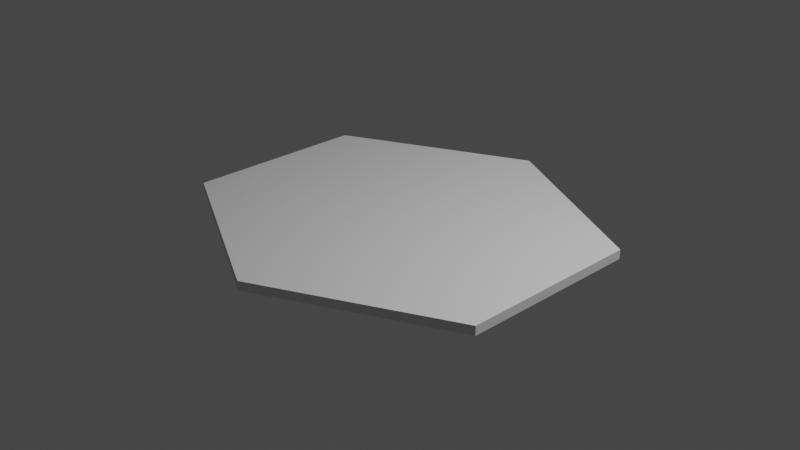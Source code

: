 # Source: HexTile.blend  (saved by Blender 3.1.7; exported with 4.5.12 LTS)
import bpy
from mathutils import Matrix  # noqa: F401  (used for matrix-valued properties, if any)

bpy.ops.wm.read_factory_settings(use_empty=True)
scene = bpy.context.scene
scene.name = 'Scene'

# ---- collections
col_collection = bpy.data.collections.new('Collection'); scene.collection.children.link(col_collection)

# ---- world
world_world = bpy.data.worlds.new('World'); scene.world = world_world
world_world.use_nodes = True; world_world.node_tree.nodes.clear()
_N = world_world.node_tree.nodes; _L = world_world.node_tree.links
n0 = _N.new('ShaderNodeOutputWorld'); n0.name = 'World Output'; n0.location = (300, 300)
n1 = _N.new('ShaderNodeBackground'); n1.name = 'Background'; n1.location = (10, 300)
n1.inputs[0].default_value = (0.05088, 0.05088, 0.05088, 1.0)
_L.new(n1.outputs[0], n0.inputs[0])
n0.is_active_output = True
world_world.color = (0.05088, 0.05088, 0.05088)
world_world.use_sun_shadow = False
world_world.sun_shadow_jitter_overblur = 0.0

# ---- cameras
cam_camera = bpy.data.cameras.new('Camera')
cam_camera.clip_end = 100.0
cam_camera.ortho_scale = 7.314

# ---- lights
light_light = bpy.data.lights.new('Light', 'POINT')
light_light.transmission_factor = 0.0
light_light.energy = 1000.0
light_light.shadow_soft_size = 0.1
light_light.shadow_maximum_resolution = 0.006
light_light.use_absolute_resolution = True

# ---- meshes
me_cylinder_001 = bpy.data.meshes.new('Cylinder.001')
me_cylinder_001.from_pydata([(0.0, 1.995, -2.121), (0.0, 1.995, 2.121), (2.1, 0.9974, -2.121), (2.1, 0.9974, 2.121), (2.1, -0.9974, -2.121), (2.1, -0.9974, 2.121), (-2.12e-07, -1.995, -2.121), (-2.12e-07, -1.995, 2.121), (-2.1, -0.9974, -2.121), (-2.1, -0.9974, 2.121), (-2.1, 0.9974, -2.121), (-2.1, 0.9974, 2.121)], [], [(0, 1, 3, 2), (2, 3, 5, 4), (4, 5, 7, 6), (6, 7, 9, 8), (3, 1, 11, 9, 7, 5), (8, 9, 11, 10), (10, 11, 1, 0), (0, 2, 4, 6, 8, 10)])
_uv = me_cylinder_001.uv_layers.new(name='UVMap')
_uv.uv.foreach_set('vector', [1.0, 0.5, 1.0, 1.0, 0.8333, 1.0, 0.8333, 0.5, 0.8333, 0.5, 0.8333, 1.0, 0.6667, 1.0, 0.6667, 0.5, 0.6667, 0.5, 0.6667, 1.0, 0.5, 1.0, 0.5, 0.5, 0.5, 0.5, 0.5, 1.0, 0.3333, 1.0, 0.3333, 0.5, 0.4578, 0.37, 0.25, 0.49, 0.04215, 0.37, 0.04215, 0.13, 0.25, 0.01, 0.4578, 0.13, 0.3333, 0.5, 0.3333, 1.0, 0.1667, 1.0, 0.1667, 0.5, 0.1667, 0.5, 0.1667, 1.0, -8.941e-08, 1.0, -8.941e-08, 0.5, 0.75, 0.49, 0.9578, 0.37, 0.9578, 0.13, 0.75, 0.01, 0.5422, 0.13, 0.5422, 0.37])
me_cylinder_001.use_remesh_fix_poles = True
me_cylinder_001.use_remesh_preserve_attributes = False
me_cylinder_001.update()

# ---- objects
ob_light = bpy.data.objects.new('Light', light_light)
ob_camera = bpy.data.objects.new('Camera', cam_camera)
ob_cylinder = bpy.data.objects.new('Cylinder', me_cylinder_001)

# ---- transforms, parenting, visibility, modifiers, constraints
ob_light.location = (4.076, 1.005, 5.904)
ob_light.rotation_euler = (0.6503, 0.05522, 1.866)
ob_light.lock_rotations_4d = False
ob_light.empty_display_type = 'ARROWS'
ob_light.color = (0.0, 0.0, 0.0, 0.0)
ob_light.lineart.crease_threshold = 0.0
ob_camera.location = (7.359, -6.926, 4.958)
ob_camera.rotation_euler = (1.109, 0.0, 0.8149)
ob_camera.lock_rotations_4d = False
ob_camera.empty_display_type = 'ARROWS'
ob_camera.color = (0.0, 0.0, 0.0, 0.0)
ob_camera.display_type = 'WIRE'
ob_camera.lineart.crease_threshold = 0.0
ob_cylinder.location = (0.0, 0.0, 0.0)
ob_cylinder.scale = (0.9522, 1.003, 0.02357)

# ---- collection membership
col_collection.objects.link(ob_light)
col_collection.objects.link(ob_camera)
col_collection.objects.link(ob_cylinder)

# ---- scene / render settings (as saved in the file)
scene.camera = ob_camera
scene.frame_start = 1; scene.frame_end = 250; scene.frame_set(1)
scene.render.engine = 'BLENDER_EEVEE_NEXT'
scene.cycles.sampling_pattern = 'TABULATED_SOBOL'
scene.cycles.use_light_tree = False
scene.view_settings.view_transform = 'Filmic'
bpy.context.view_layer.update()

